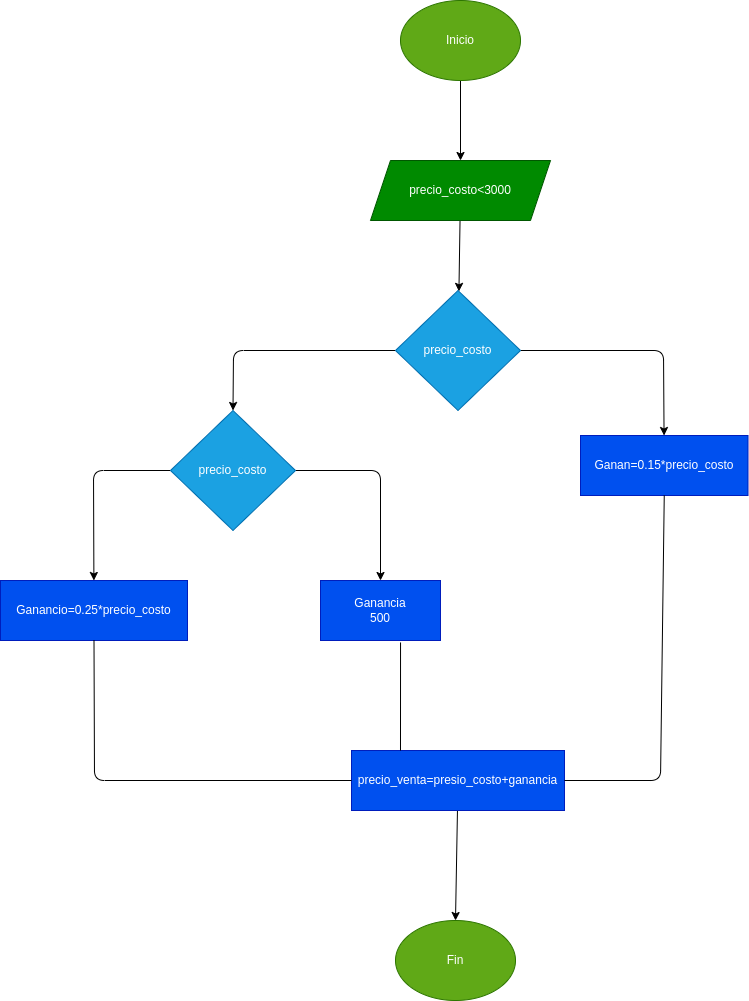

The diagram above was exported from draw.io. Its source (the exported page's mxGraphModel, read from the mxfile embedded in the PNG):
<mxGraphModel dx="2127" dy="1023" grid="1" gridSize="10" guides="1" tooltips="1" connect="1" arrows="1" fold="1" page="1" pageScale="1" pageWidth="827" pageHeight="1169" math="0" shadow="0">
  <root>
    <mxCell id="0" />
    <mxCell id="1" parent="0" />
    <mxCell id="35" value="" style="edgeStyle=none;html=1;exitX=0.5;exitY=1;exitDx=0;exitDy=0;" edge="1" parent="1" source="33" target="34">
      <mxGeometry relative="1" as="geometry" />
    </mxCell>
    <mxCell id="33" value="Inicio" style="ellipse;whiteSpace=wrap;html=1;fillColor=#60a917;fontColor=#ffffff;strokeColor=#2D7600;" vertex="1" parent="1">
      <mxGeometry x="-360" y="120" width="120" height="80" as="geometry" />
    </mxCell>
    <mxCell id="37" value="" style="edgeStyle=none;html=1;" edge="1" parent="1" source="34" target="36">
      <mxGeometry relative="1" as="geometry" />
    </mxCell>
    <mxCell id="34" value="precio_costo&amp;lt;3000" style="shape=parallelogram;perimeter=parallelogramPerimeter;whiteSpace=wrap;html=1;fixedSize=1;fillColor=#008a00;fontColor=#ffffff;strokeColor=#005700;" vertex="1" parent="1">
      <mxGeometry x="-390" y="280" width="180" height="60" as="geometry" />
    </mxCell>
    <mxCell id="39" style="edgeStyle=none;html=1;entryX=0.5;entryY=0;entryDx=0;entryDy=0;" edge="1" parent="1" source="36" target="38">
      <mxGeometry relative="1" as="geometry">
        <Array as="points">
          <mxPoint x="-527" y="470" />
        </Array>
      </mxGeometry>
    </mxCell>
    <mxCell id="45" value="" style="edgeStyle=none;html=1;" edge="1" parent="1" source="36" target="44">
      <mxGeometry relative="1" as="geometry">
        <Array as="points">
          <mxPoint x="-97" y="470" />
        </Array>
      </mxGeometry>
    </mxCell>
    <mxCell id="36" value="precio_costo" style="rhombus;whiteSpace=wrap;html=1;fillColor=#1ba1e2;fontColor=#ffffff;strokeColor=#006EAF;" vertex="1" parent="1">
      <mxGeometry x="-365" y="410" width="125" height="120" as="geometry" />
    </mxCell>
    <mxCell id="41" value="" style="edgeStyle=none;html=1;" edge="1" parent="1" source="38" target="40">
      <mxGeometry relative="1" as="geometry">
        <Array as="points">
          <mxPoint x="-667" y="590" />
        </Array>
      </mxGeometry>
    </mxCell>
    <mxCell id="43" value="" style="edgeStyle=none;html=1;" edge="1" parent="1" source="38" target="42">
      <mxGeometry relative="1" as="geometry">
        <Array as="points">
          <mxPoint x="-380" y="590" />
        </Array>
      </mxGeometry>
    </mxCell>
    <mxCell id="38" value="precio_costo" style="rhombus;whiteSpace=wrap;html=1;fillColor=#1ba1e2;fontColor=#ffffff;strokeColor=#006EAF;" vertex="1" parent="1">
      <mxGeometry x="-590" y="530" width="125" height="120" as="geometry" />
    </mxCell>
    <mxCell id="40" value="Ganancio=0.25*precio_costo" style="whiteSpace=wrap;html=1;fillColor=#0050ef;fontColor=#ffffff;strokeColor=#001DBC;" vertex="1" parent="1">
      <mxGeometry x="-760" y="700" width="187" height="60" as="geometry" />
    </mxCell>
    <mxCell id="42" value="Ganancia&lt;br&gt;500" style="whiteSpace=wrap;html=1;fillColor=#0050ef;fontColor=#ffffff;strokeColor=#001DBC;" vertex="1" parent="1">
      <mxGeometry x="-440" y="700" width="120" height="60" as="geometry" />
    </mxCell>
    <mxCell id="44" value="Ganan=0.15*precio_costo" style="whiteSpace=wrap;html=1;fillColor=#0050ef;fontColor=#ffffff;strokeColor=#001DBC;" vertex="1" parent="1">
      <mxGeometry x="-180" y="555" width="167.5" height="60" as="geometry" />
    </mxCell>
    <mxCell id="51" style="edgeStyle=none;html=1;entryX=0.5;entryY=0;entryDx=0;entryDy=0;" edge="1" parent="1" source="46" target="50">
      <mxGeometry relative="1" as="geometry" />
    </mxCell>
    <mxCell id="46" value="precio_venta=presio_costo+ganancia" style="rounded=0;whiteSpace=wrap;html=1;fillColor=#0050ef;fontColor=#ffffff;strokeColor=#001DBC;" vertex="1" parent="1">
      <mxGeometry x="-409" y="870" width="213" height="60" as="geometry" />
    </mxCell>
    <mxCell id="47" value="" style="endArrow=none;html=1;entryX=0.5;entryY=1;entryDx=0;entryDy=0;exitX=1;exitY=0.5;exitDx=0;exitDy=0;" edge="1" parent="1" source="46" target="44">
      <mxGeometry width="50" height="50" relative="1" as="geometry">
        <mxPoint x="-340" y="910" as="sourcePoint" />
        <mxPoint x="-290" y="860" as="targetPoint" />
        <Array as="points">
          <mxPoint x="-100" y="900" />
        </Array>
      </mxGeometry>
    </mxCell>
    <mxCell id="48" value="" style="endArrow=none;html=1;entryX=0.667;entryY=1.033;entryDx=0;entryDy=0;exitX=0.23;exitY=0;exitDx=0;exitDy=0;entryPerimeter=0;exitPerimeter=0;" edge="1" parent="1" source="46" target="42">
      <mxGeometry width="50" height="50" relative="1" as="geometry">
        <mxPoint x="-340" y="860" as="sourcePoint" />
        <mxPoint x="-290" y="860" as="targetPoint" />
      </mxGeometry>
    </mxCell>
    <mxCell id="49" value="" style="endArrow=none;html=1;entryX=0.5;entryY=1;entryDx=0;entryDy=0;exitX=0;exitY=0.5;exitDx=0;exitDy=0;" edge="1" parent="1" source="46" target="40">
      <mxGeometry width="50" height="50" relative="1" as="geometry">
        <mxPoint x="-340" y="910" as="sourcePoint" />
        <mxPoint x="-290" y="860" as="targetPoint" />
        <Array as="points">
          <mxPoint x="-666" y="900" />
        </Array>
      </mxGeometry>
    </mxCell>
    <mxCell id="50" value="Fin" style="ellipse;whiteSpace=wrap;html=1;fillColor=#60a917;fontColor=#ffffff;strokeColor=#2D7600;" vertex="1" parent="1">
      <mxGeometry x="-365" y="1040" width="120" height="80" as="geometry" />
    </mxCell>
  </root>
</mxGraphModel>